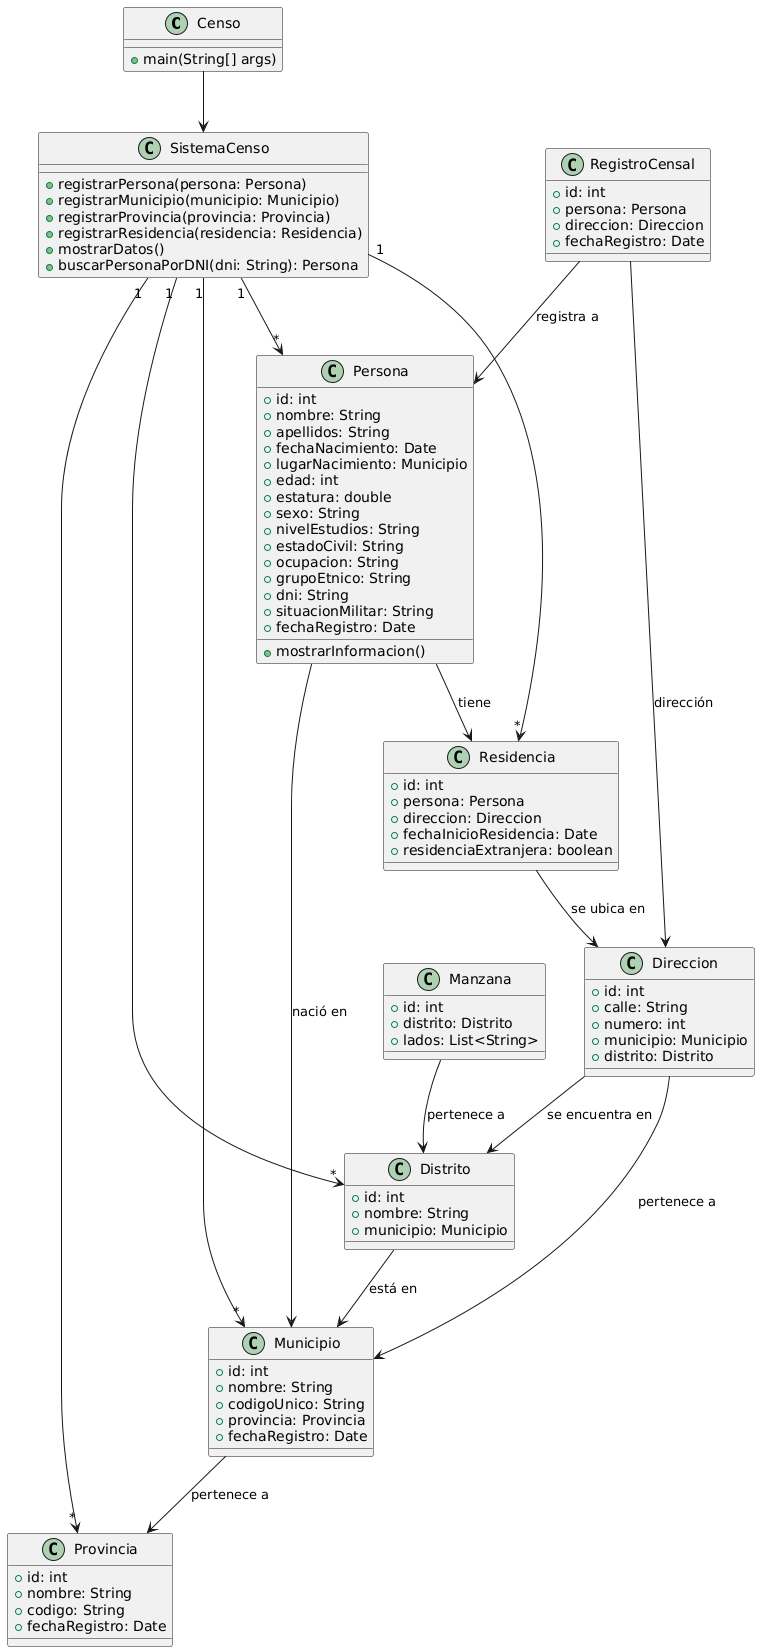

The diagram above was rendered by PlantUML. Its source (embedded in the PNG):
@startuml
class Censo {
    + main(String[] args)
}

class SistemaCenso {
    + registrarPersona(persona: Persona)
    + registrarMunicipio(municipio: Municipio)
    + registrarProvincia(provincia: Provincia)
    + registrarResidencia(residencia: Residencia)
    + mostrarDatos()
    + buscarPersonaPorDNI(dni: String): Persona
}

class Persona {
    + id: int
    + nombre: String
    + apellidos: String
    + fechaNacimiento: Date
    + lugarNacimiento: Municipio
    + edad: int
    + estatura: double
    + sexo: String
    + nivelEstudios: String
    + estadoCivil: String
    + ocupacion: String
    + grupoEtnico: String
    + dni: String
    + situacionMilitar: String
    + fechaRegistro: Date
    + mostrarInformacion()
}

class Municipio {
    + id: int
    + nombre: String
    + codigoUnico: String
    + provincia: Provincia
    + fechaRegistro: Date
}

class Provincia {
    + id: int
    + nombre: String
    + codigo: String
    + fechaRegistro: Date
}

class Direccion {
    + id: int
    + calle: String
    + numero: int
    + municipio: Municipio
    + distrito: Distrito
}

class Distrito {
    + id: int
    + nombre: String
    + municipio: Municipio
}

class Residencia {
    + id: int
    + persona: Persona
    + direccion: Direccion
    + fechaInicioResidencia: Date
    + residenciaExtranjera: boolean
}

class RegistroCensal {
    + id: int
    + persona: Persona
    + direccion: Direccion
    + fechaRegistro: Date
}

class Manzana {
    + id: int
    + distrito: Distrito
    + lados: List<String>
}

Censo --> SistemaCenso
SistemaCenso "1" --> "*" Persona
SistemaCenso "1" --> "*" Municipio
SistemaCenso "1" --> "*" Provincia
SistemaCenso "1" --> "*" Residencia
SistemaCenso "1" --> "*" Distrito
Persona --> Municipio : "nació en"
Persona --> Residencia : "tiene"
Residencia --> Direccion : "se ubica en"
Direccion --> Municipio : "pertenece a"
Direccion --> Distrito : "se encuentra en"
Municipio --> Provincia : "pertenece a"
Distrito --> Municipio : "está en"
RegistroCensal --> Persona : "registra a"
RegistroCensal --> Direccion : "dirección"
Manzana --> Distrito : "pertenece a"
@enduml